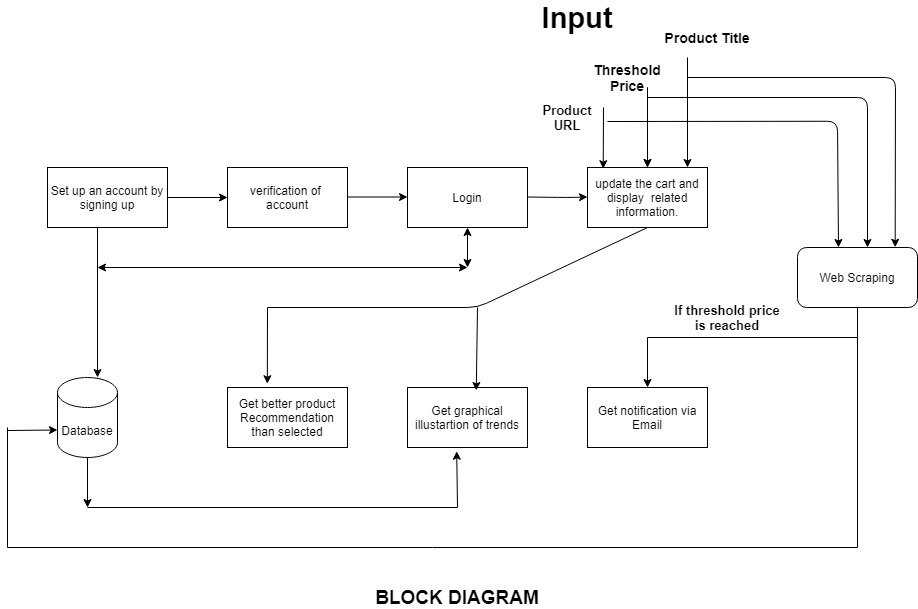

The diagram above was exported from draw.io. Its source (the exported page's mxGraphModel, read from the mxfile embedded in the PNG):
<mxGraphModel dx="1449" dy="663" grid="1" gridSize="10" guides="1" tooltips="1" connect="1" arrows="1" fold="1" page="1" pageScale="1" pageWidth="827" pageHeight="1169" math="0" shadow="0">
  <root>
    <mxCell id="WIyWlLk6GJQsqaUBKTNV-0" />
    <mxCell id="WIyWlLk6GJQsqaUBKTNV-1" parent="WIyWlLk6GJQsqaUBKTNV-0" />
    <mxCell id="Moha3rbnQf0Qp3LEpim3-0" value="Set up an account by signing up" style="rounded=0;whiteSpace=wrap;html=1;" parent="WIyWlLk6GJQsqaUBKTNV-1" vertex="1">
      <mxGeometry x="130" y="200" width="120" height="60" as="geometry" />
    </mxCell>
    <mxCell id="Moha3rbnQf0Qp3LEpim3-1" value="verification of&amp;nbsp;&lt;br&gt;account" style="rounded=0;whiteSpace=wrap;html=1;" parent="WIyWlLk6GJQsqaUBKTNV-1" vertex="1">
      <mxGeometry x="310" y="200" width="120" height="60" as="geometry" />
    </mxCell>
    <mxCell id="Moha3rbnQf0Qp3LEpim3-2" value="Login" style="rounded=0;whiteSpace=wrap;html=1;" parent="WIyWlLk6GJQsqaUBKTNV-1" vertex="1">
      <mxGeometry x="490" y="200" width="120" height="60" as="geometry" />
    </mxCell>
    <mxCell id="Moha3rbnQf0Qp3LEpim3-3" value="update the cart and display&amp;nbsp; related information." style="rounded=0;whiteSpace=wrap;html=1;" parent="WIyWlLk6GJQsqaUBKTNV-1" vertex="1">
      <mxGeometry x="670" y="200" width="120" height="60" as="geometry" />
    </mxCell>
    <mxCell id="Moha3rbnQf0Qp3LEpim3-5" value="Get better product Recommendation than selected" style="rounded=0;whiteSpace=wrap;html=1;" parent="WIyWlLk6GJQsqaUBKTNV-1" vertex="1">
      <mxGeometry x="310" y="420" width="120" height="60" as="geometry" />
    </mxCell>
    <mxCell id="Moha3rbnQf0Qp3LEpim3-6" value="Get graphical illustartion of trends" style="rounded=0;whiteSpace=wrap;html=1;" parent="WIyWlLk6GJQsqaUBKTNV-1" vertex="1">
      <mxGeometry x="490" y="420" width="120" height="60" as="geometry" />
    </mxCell>
    <mxCell id="Moha3rbnQf0Qp3LEpim3-7" value="Get notification via Email" style="rounded=0;whiteSpace=wrap;html=1;" parent="WIyWlLk6GJQsqaUBKTNV-1" vertex="1">
      <mxGeometry x="670" y="420" width="120" height="60" as="geometry" />
    </mxCell>
    <mxCell id="Moha3rbnQf0Qp3LEpim3-8" value="" style="endArrow=classic;html=1;entryX=0;entryY=0.5;entryDx=0;entryDy=0;exitX=1;exitY=0.5;exitDx=0;exitDy=0;" parent="WIyWlLk6GJQsqaUBKTNV-1" source="Moha3rbnQf0Qp3LEpim3-0" target="Moha3rbnQf0Qp3LEpim3-1" edge="1">
      <mxGeometry width="50" height="50" relative="1" as="geometry">
        <mxPoint x="250" y="250" as="sourcePoint" />
        <mxPoint x="300" y="200" as="targetPoint" />
      </mxGeometry>
    </mxCell>
    <mxCell id="Moha3rbnQf0Qp3LEpim3-9" value="" style="endArrow=classic;html=1;entryX=0;entryY=0.5;entryDx=0;entryDy=0;exitX=1;exitY=0.5;exitDx=0;exitDy=0;" parent="WIyWlLk6GJQsqaUBKTNV-1" edge="1">
      <mxGeometry width="50" height="50" relative="1" as="geometry">
        <mxPoint x="430" y="229.5" as="sourcePoint" />
        <mxPoint x="490" y="229.5" as="targetPoint" />
      </mxGeometry>
    </mxCell>
    <mxCell id="Moha3rbnQf0Qp3LEpim3-16" value="&lt;b&gt;&lt;font style=&quot;font-size: 29px&quot;&gt;Input&lt;/font&gt;&lt;/b&gt;" style="text;html=1;strokeColor=none;fillColor=none;align=center;verticalAlign=middle;whiteSpace=wrap;rounded=0;" parent="WIyWlLk6GJQsqaUBKTNV-1" vertex="1">
      <mxGeometry x="640" y="40" width="40" height="20" as="geometry" />
    </mxCell>
    <mxCell id="Moha3rbnQf0Qp3LEpim3-17" value="&lt;b&gt;&lt;font style=&quot;font-size: 13px&quot;&gt;Product URL&lt;/font&gt;&lt;/b&gt;" style="text;html=1;strokeColor=none;fillColor=none;align=center;verticalAlign=middle;whiteSpace=wrap;rounded=0;" parent="WIyWlLk6GJQsqaUBKTNV-1" vertex="1">
      <mxGeometry x="630" y="140" width="40" height="20" as="geometry" />
    </mxCell>
    <mxCell id="E2-dWMEED5HSnu1ZC6G0-2" value="" style="edgeStyle=orthogonalEdgeStyle;rounded=0;orthogonalLoop=1;jettySize=auto;html=1;" edge="1" parent="WIyWlLk6GJQsqaUBKTNV-1" target="Moha3rbnQf0Qp3LEpim3-3">
      <mxGeometry relative="1" as="geometry">
        <mxPoint x="730" y="120" as="sourcePoint" />
      </mxGeometry>
    </mxCell>
    <mxCell id="Moha3rbnQf0Qp3LEpim3-20" value="&lt;b&gt;&lt;font style=&quot;font-size: 14px&quot;&gt;Threshold Price&lt;/font&gt;&lt;/b&gt;" style="text;html=1;strokeColor=none;fillColor=none;align=center;verticalAlign=middle;whiteSpace=wrap;rounded=0;" parent="WIyWlLk6GJQsqaUBKTNV-1" vertex="1">
      <mxGeometry x="690" y="100" width="40" height="20" as="geometry" />
    </mxCell>
    <mxCell id="Moha3rbnQf0Qp3LEpim3-25" value="" style="endArrow=classic;html=1;entryX=0.131;entryY=0.019;entryDx=0;entryDy=0;entryPerimeter=0;" parent="WIyWlLk6GJQsqaUBKTNV-1" target="Moha3rbnQf0Qp3LEpim3-3" edge="1">
      <mxGeometry width="50" height="50" relative="1" as="geometry">
        <mxPoint x="686" y="140" as="sourcePoint" />
        <mxPoint x="720" y="110" as="targetPoint" />
      </mxGeometry>
    </mxCell>
    <mxCell id="Moha3rbnQf0Qp3LEpim3-26" value="" style="endArrow=classic;html=1;entryX=0.5;entryY=0;entryDx=0;entryDy=0;" parent="WIyWlLk6GJQsqaUBKTNV-1" edge="1" target="Moha3rbnQf0Qp3LEpim3-3">
      <mxGeometry width="50" height="50" relative="1" as="geometry">
        <mxPoint x="730" y="120" as="sourcePoint" />
        <mxPoint x="763" y="198" as="targetPoint" />
        <Array as="points" />
      </mxGeometry>
    </mxCell>
    <mxCell id="Moha3rbnQf0Qp3LEpim3-27" value="" style="endArrow=classic;html=1;entryX=0;entryY=0.5;entryDx=0;entryDy=0;exitX=1;exitY=0.5;exitDx=0;exitDy=0;" parent="WIyWlLk6GJQsqaUBKTNV-1" edge="1">
      <mxGeometry width="50" height="50" relative="1" as="geometry">
        <mxPoint x="610" y="229.5" as="sourcePoint" />
        <mxPoint x="670" y="229.5" as="targetPoint" />
        <Array as="points">
          <mxPoint x="650" y="230" />
        </Array>
      </mxGeometry>
    </mxCell>
    <mxCell id="Moha3rbnQf0Qp3LEpim3-31" value="Database" style="shape=cylinder3;whiteSpace=wrap;html=1;boundedLbl=1;backgroundOutline=1;size=15;" parent="WIyWlLk6GJQsqaUBKTNV-1" vertex="1">
      <mxGeometry x="140" y="410" width="60" height="80" as="geometry" />
    </mxCell>
    <mxCell id="Moha3rbnQf0Qp3LEpim3-32" value="" style="endArrow=classic;html=1;entryX=0.667;entryY=0;entryDx=0;entryDy=0;entryPerimeter=0;" parent="WIyWlLk6GJQsqaUBKTNV-1" target="Moha3rbnQf0Qp3LEpim3-31" edge="1">
      <mxGeometry width="50" height="50" relative="1" as="geometry">
        <mxPoint x="180" y="260" as="sourcePoint" />
        <mxPoint x="230" y="210" as="targetPoint" />
      </mxGeometry>
    </mxCell>
    <mxCell id="Moha3rbnQf0Qp3LEpim3-36" value="" style="endArrow=classic;startArrow=classic;html=1;" parent="WIyWlLk6GJQsqaUBKTNV-1" edge="1">
      <mxGeometry width="50" height="50" relative="1" as="geometry">
        <mxPoint x="550" y="300" as="sourcePoint" />
        <mxPoint x="550" y="259.9999999999999" as="targetPoint" />
      </mxGeometry>
    </mxCell>
    <mxCell id="Moha3rbnQf0Qp3LEpim3-38" value="" style="endArrow=classic;html=1;" parent="WIyWlLk6GJQsqaUBKTNV-1" edge="1">
      <mxGeometry width="50" height="50" relative="1" as="geometry">
        <mxPoint x="170" y="490" as="sourcePoint" />
        <mxPoint x="170" y="540" as="targetPoint" />
      </mxGeometry>
    </mxCell>
    <mxCell id="Moha3rbnQf0Qp3LEpim3-40" value="" style="endArrow=none;html=1;" parent="WIyWlLk6GJQsqaUBKTNV-1" edge="1">
      <mxGeometry width="50" height="50" relative="1" as="geometry">
        <mxPoint x="170" y="540" as="sourcePoint" />
        <mxPoint x="540" y="540" as="targetPoint" />
      </mxGeometry>
    </mxCell>
    <mxCell id="Moha3rbnQf0Qp3LEpim3-42" value="" style="endArrow=classic;html=1;entryX=0.41;entryY=1.063;entryDx=0;entryDy=0;entryPerimeter=0;" parent="WIyWlLk6GJQsqaUBKTNV-1" target="Moha3rbnQf0Qp3LEpim3-6" edge="1">
      <mxGeometry width="50" height="50" relative="1" as="geometry">
        <mxPoint x="540" y="540" as="sourcePoint" />
        <mxPoint x="590" y="490" as="targetPoint" />
      </mxGeometry>
    </mxCell>
    <mxCell id="Moha3rbnQf0Qp3LEpim3-43" value="" style="endArrow=classic;html=1;entryX=0.5;entryY=0;entryDx=0;entryDy=0;" parent="WIyWlLk6GJQsqaUBKTNV-1" target="Moha3rbnQf0Qp3LEpim3-7" edge="1">
      <mxGeometry width="50" height="50" relative="1" as="geometry">
        <mxPoint x="730" y="370" as="sourcePoint" />
        <mxPoint x="500" y="400" as="targetPoint" />
      </mxGeometry>
    </mxCell>
    <mxCell id="Moha3rbnQf0Qp3LEpim3-44" value="" style="endArrow=none;html=1;entryX=0.5;entryY=1;entryDx=0;entryDy=0;" parent="WIyWlLk6GJQsqaUBKTNV-1" target="Moha3rbnQf0Qp3LEpim3-3" edge="1">
      <mxGeometry width="50" height="50" relative="1" as="geometry">
        <mxPoint x="350" y="340" as="sourcePoint" />
        <mxPoint x="730" y="340" as="targetPoint" />
        <Array as="points">
          <mxPoint x="560" y="340" />
        </Array>
      </mxGeometry>
    </mxCell>
    <mxCell id="Moha3rbnQf0Qp3LEpim3-46" value="" style="endArrow=classic;html=1;entryX=0.332;entryY=-0.063;entryDx=0;entryDy=0;entryPerimeter=0;" parent="WIyWlLk6GJQsqaUBKTNV-1" target="Moha3rbnQf0Qp3LEpim3-5" edge="1">
      <mxGeometry width="50" height="50" relative="1" as="geometry">
        <mxPoint x="350" y="340" as="sourcePoint" />
        <mxPoint x="500" y="400" as="targetPoint" />
      </mxGeometry>
    </mxCell>
    <mxCell id="Moha3rbnQf0Qp3LEpim3-48" value="If threshold price is reached" style="text;html=1;strokeColor=none;fillColor=none;align=center;verticalAlign=middle;whiteSpace=wrap;rounded=0;fontStyle=1;fontSize=13;" parent="WIyWlLk6GJQsqaUBKTNV-1" vertex="1">
      <mxGeometry x="750" y="340" width="120" height="20" as="geometry" />
    </mxCell>
    <mxCell id="lTtWDebkPOUVGndmzL6A-1" value="Web Scraping" style="rounded=1;whiteSpace=wrap;html=1;" parent="WIyWlLk6GJQsqaUBKTNV-1" vertex="1">
      <mxGeometry x="880" y="280" width="120" height="60" as="geometry" />
    </mxCell>
    <mxCell id="lTtWDebkPOUVGndmzL6A-4" value="" style="endArrow=none;html=1;" parent="WIyWlLk6GJQsqaUBKTNV-1" edge="1">
      <mxGeometry width="50" height="50" relative="1" as="geometry">
        <mxPoint x="940" y="370" as="sourcePoint" />
        <mxPoint x="730" y="370" as="targetPoint" />
      </mxGeometry>
    </mxCell>
    <mxCell id="lTtWDebkPOUVGndmzL6A-6" value="" style="endArrow=none;html=1;" parent="WIyWlLk6GJQsqaUBKTNV-1" edge="1">
      <mxGeometry width="50" height="50" relative="1" as="geometry">
        <mxPoint x="940" y="370" as="sourcePoint" />
        <mxPoint x="940" y="340" as="targetPoint" />
      </mxGeometry>
    </mxCell>
    <mxCell id="lTtWDebkPOUVGndmzL6A-8" value="" style="endArrow=classic;startArrow=classic;html=1;" parent="WIyWlLk6GJQsqaUBKTNV-1" edge="1">
      <mxGeometry width="50" height="50" relative="1" as="geometry">
        <mxPoint x="180" y="300" as="sourcePoint" />
        <mxPoint x="550" y="300" as="targetPoint" />
      </mxGeometry>
    </mxCell>
    <mxCell id="lTtWDebkPOUVGndmzL6A-10" value="" style="endArrow=classic;html=1;entryX=0.573;entryY=0.05;entryDx=0;entryDy=0;entryPerimeter=0;" parent="WIyWlLk6GJQsqaUBKTNV-1" target="Moha3rbnQf0Qp3LEpim3-6" edge="1">
      <mxGeometry width="50" height="50" relative="1" as="geometry">
        <mxPoint x="560" y="340" as="sourcePoint" />
        <mxPoint x="550" y="340" as="targetPoint" />
      </mxGeometry>
    </mxCell>
    <mxCell id="lTtWDebkPOUVGndmzL6A-12" value="" style="endArrow=classic;html=1;entryX=0;entryY=0;entryDx=0;entryDy=52.5;entryPerimeter=0;" parent="WIyWlLk6GJQsqaUBKTNV-1" target="Moha3rbnQf0Qp3LEpim3-31" edge="1">
      <mxGeometry width="50" height="50" relative="1" as="geometry">
        <mxPoint x="90" y="463" as="sourcePoint" />
        <mxPoint x="600" y="330" as="targetPoint" />
      </mxGeometry>
    </mxCell>
    <mxCell id="lTtWDebkPOUVGndmzL6A-13" value="" style="endArrow=none;html=1;" parent="WIyWlLk6GJQsqaUBKTNV-1" edge="1">
      <mxGeometry width="50" height="50" relative="1" as="geometry">
        <mxPoint x="90" y="580" as="sourcePoint" />
        <mxPoint x="90" y="460" as="targetPoint" />
      </mxGeometry>
    </mxCell>
    <mxCell id="lTtWDebkPOUVGndmzL6A-14" value="" style="endArrow=none;html=1;" parent="WIyWlLk6GJQsqaUBKTNV-1" edge="1">
      <mxGeometry width="50" height="50" relative="1" as="geometry">
        <mxPoint x="90" y="580" as="sourcePoint" />
        <mxPoint x="940" y="580" as="targetPoint" />
      </mxGeometry>
    </mxCell>
    <mxCell id="lTtWDebkPOUVGndmzL6A-15" value="" style="endArrow=none;html=1;" parent="WIyWlLk6GJQsqaUBKTNV-1" edge="1">
      <mxGeometry width="50" height="50" relative="1" as="geometry">
        <mxPoint x="940" y="580" as="sourcePoint" />
        <mxPoint x="940" y="370" as="targetPoint" />
      </mxGeometry>
    </mxCell>
    <mxCell id="lTtWDebkPOUVGndmzL6A-30" value="BLOCK DIAGRAM" style="text;html=1;strokeColor=none;fillColor=none;align=center;verticalAlign=middle;whiteSpace=wrap;rounded=0;fontStyle=1;fontSize=19;" parent="WIyWlLk6GJQsqaUBKTNV-1" vertex="1">
      <mxGeometry x="450" y="620" width="180" height="20" as="geometry" />
    </mxCell>
    <mxCell id="E2-dWMEED5HSnu1ZC6G0-1" value="" style="endArrow=classic;html=1;entryX=0.5;entryY=0;entryDx=0;entryDy=0;" edge="1" parent="WIyWlLk6GJQsqaUBKTNV-1">
      <mxGeometry width="50" height="50" relative="1" as="geometry">
        <mxPoint x="770" y="90" as="sourcePoint" />
        <mxPoint x="770" y="200" as="targetPoint" />
        <Array as="points" />
      </mxGeometry>
    </mxCell>
    <mxCell id="E2-dWMEED5HSnu1ZC6G0-4" value="&lt;span style=&quot;font-size: 14px&quot;&gt;&lt;b&gt;Product Title&lt;/b&gt;&lt;/span&gt;" style="text;html=1;strokeColor=none;fillColor=none;align=center;verticalAlign=middle;whiteSpace=wrap;rounded=0;" vertex="1" parent="WIyWlLk6GJQsqaUBKTNV-1">
      <mxGeometry x="740" y="60" width="100" height="20" as="geometry" />
    </mxCell>
    <mxCell id="E2-dWMEED5HSnu1ZC6G0-8" value="" style="endArrow=classic;html=1;entryX=0.814;entryY=-0.004;entryDx=0;entryDy=0;entryPerimeter=0;" edge="1" parent="WIyWlLk6GJQsqaUBKTNV-1" target="lTtWDebkPOUVGndmzL6A-1">
      <mxGeometry width="50" height="50" relative="1" as="geometry">
        <mxPoint x="770" y="110" as="sourcePoint" />
        <mxPoint x="990" y="150" as="targetPoint" />
        <Array as="points">
          <mxPoint x="978" y="110" />
        </Array>
      </mxGeometry>
    </mxCell>
    <mxCell id="E2-dWMEED5HSnu1ZC6G0-9" value="" style="endArrow=classic;html=1;" edge="1" parent="WIyWlLk6GJQsqaUBKTNV-1">
      <mxGeometry width="50" height="50" relative="1" as="geometry">
        <mxPoint x="730" y="130" as="sourcePoint" />
        <mxPoint x="950" y="280" as="targetPoint" />
        <Array as="points">
          <mxPoint x="950" y="130" />
        </Array>
      </mxGeometry>
    </mxCell>
    <mxCell id="E2-dWMEED5HSnu1ZC6G0-10" value="" style="endArrow=classic;html=1;" edge="1" parent="WIyWlLk6GJQsqaUBKTNV-1">
      <mxGeometry width="50" height="50" relative="1" as="geometry">
        <mxPoint x="690" y="154" as="sourcePoint" />
        <mxPoint x="921" y="280" as="targetPoint" />
        <Array as="points">
          <mxPoint x="920" y="153.77" />
        </Array>
      </mxGeometry>
    </mxCell>
  </root>
</mxGraphModel>